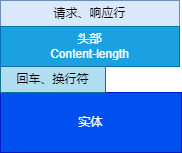

The diagram above was exported from draw.io. Its source (the exported page's mxGraphModel, read from the mxfile embedded in the PNG):
<mxGraphModel dx="1426" dy="785" grid="0" gridSize="10" guides="1" tooltips="1" connect="1" arrows="1" fold="1" page="1" pageScale="1" pageWidth="827" pageHeight="1169" background="#ffffff" math="0" shadow="0">
  <root>
    <mxCell id="0" />
    <mxCell id="1" parent="0" />
    <mxCell id="IOZxnkg-iFEsRZ8QStr--1" value="请求、响应行" style="rounded=0;whiteSpace=wrap;html=1;strokeColor=#6c8ebf;fillColor=#dae8fc;" vertex="1" parent="1">
      <mxGeometry x="216" y="209" width="179" height="26" as="geometry" />
    </mxCell>
    <mxCell id="IOZxnkg-iFEsRZ8QStr--2" value="头部&lt;div&gt;Content-length&lt;/div&gt;" style="rounded=0;whiteSpace=wrap;html=1;strokeColor=#006EAF;fillColor=#1ba1e2;fontColor=#ffffff;" vertex="1" parent="1">
      <mxGeometry x="216" y="235" width="179" height="40" as="geometry" />
    </mxCell>
    <mxCell id="IOZxnkg-iFEsRZ8QStr--3" value="实体" style="rounded=0;whiteSpace=wrap;html=1;fillColor=#0050ef;fontColor=#ffffff;strokeColor=#001DBC;" vertex="1" parent="1">
      <mxGeometry x="216" y="301" width="181" height="60" as="geometry" />
    </mxCell>
    <mxCell id="IOZxnkg-iFEsRZ8QStr--4" value="回车、换行符" style="text;html=1;align=center;verticalAlign=middle;whiteSpace=wrap;rounded=0;fillColor=#b1ddf0;strokeColor=#10739e;" vertex="1" parent="1">
      <mxGeometry x="216" y="275" width="105" height="26" as="geometry" />
    </mxCell>
  </root>
</mxGraphModel>